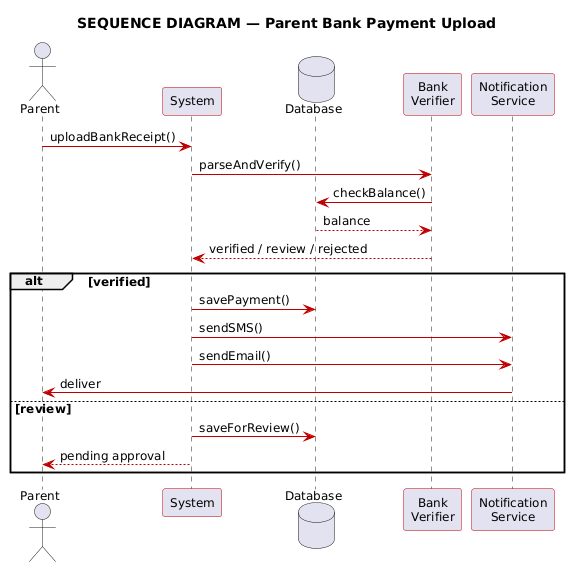

The diagram above was rendered by PlantUML. Its source (embedded in the PNG):
@startuml FTRS_Sequence_Bank_Payment_Simple
skinparam shadowing false
skinparam defaultFontName Arial
skinparam defaultFontSize 12
skinparam sequenceArrowThickness 1
skinparam ParticipantBorderColor #C00000
skinparam LifeLineBorderColor #C00000
skinparam ArrowColor #C00000

title SEQUENCE DIAGRAM — Parent Bank Payment Upload

actor Parent
participant System
database Database
participant "Bank\nVerifier" as BV
participant "Notification\nService" as NS

Parent -> System : uploadBankReceipt()
System -> BV : parseAndVerify()
BV -> Database : checkBalance()
Database --> BV : balance
BV --> System : verified / review / rejected

alt verified
  System -> Database : savePayment()
  System -> NS : sendSMS()
  System -> NS : sendEmail()
  NS -> Parent : deliver
else review
  System -> Database : saveForReview()
  System --> Parent : pending approval
end

@enduml